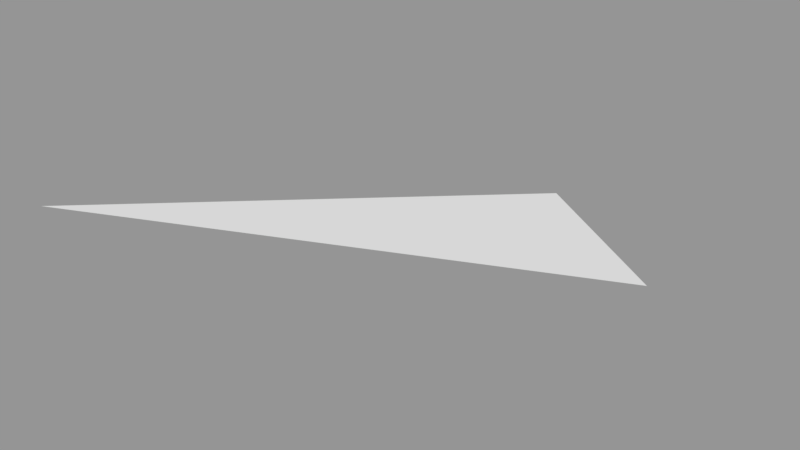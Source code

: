 # Source: Surface004.blend  (saved by Blender 2.79.0; exported with 4.5.12 LTS)
import bpy
from mathutils import Matrix  # noqa: F401  (used for matrix-valued properties, if any)

bpy.ops.wm.read_factory_settings(use_empty=True)
scene = bpy.context.scene
scene.name = 'Scene'

# ---- collections
col_collection_1 = bpy.data.collections.new('Collection 1'); scene.collection.children.link(col_collection_1)

# ---- meshes
me_sphere_005 = bpy.data.meshes.new('Sphere.005')
me_sphere_005.from_pydata([(0.1464, 0.3536, 0.9239), (0.2706, 0.2706, 0.9239), (-6.75e-14, 5.063e-14, 1.0)], [], [(0, 2, 1)])
_ca = me_sphere_005.color_attributes.new('Col', 'BYTE_COLOR', 'CORNER')
_ca.data.foreach_set('color', [1.0, 1.0, 1.0, 1.0, 1.0, 1.0, 1.0, 1.0, 1.0, 1.0, 1.0, 1.0])
me_sphere_005.use_remesh_preserve_volume = False
me_sphere_005.use_remesh_preserve_attributes = False
me_sphere_005.use_mirror_vertex_groups = False
me_sphere_005.update()

# ---- objects
ob_surface004 = bpy.data.objects.new('Surface004', me_sphere_005)

# ---- transforms, parenting, visibility, modifiers, constraints
ob_surface004.location = (0.0, 0.0, 0.0)
ob_surface004.scale = (1e+04, 1e+04, 1e+04)
ob_surface004.lineart.crease_threshold = 0.0

# ---- collection membership
col_collection_1.objects.link(ob_surface004)

# ---- scene / render settings (as saved in the file)
scene.frame_start = 1; scene.frame_end = 250; scene.frame_set(1)
scene.render.engine = 'BLENDER_EEVEE_NEXT'
scene.render.resolution_percentage = 50
scene.render.dither_intensity = 0.0
scene.cycles.use_denoising = False
scene.cycles.samples = 128
scene.cycles.sampling_pattern = 'TABULATED_SOBOL'
scene.cycles.use_adaptive_sampling = False
scene.cycles.use_light_tree = False
scene.cycles.blur_glossy = 0.0
scene.cycles.sample_clamp_indirect = 0.0
scene.view_settings.view_transform = 'Standard'
bpy.context.view_layer.update()

# ---- added for rendering (the .blend has no active camera and no usable light): camera, sun + grey world if the file has none
cam_auto = bpy.data.cameras.new('AutoCamera')
cam_auto.lens = 50.0
cam_auto.sensor_width = 36.0
cam_auto.clip_end = 73342.6
ob_auto_camera = bpy.data.objects.new('AutoCamera', cam_auto)
scene.collection.objects.link(ob_auto_camera)
ob_auto_camera.location = (5532.07, -3247.13, 12962.7)
ob_auto_camera.rotation_euler = (1.09748, -7.21219e-08, 0.694738)
scene.camera = ob_auto_camera
light_auto_sun = bpy.data.lights.new('AutoSun', 'SUN')
light_auto_sun.energy = 3.0
light_auto_sun.angle = 0.0523599
ob_auto_sun = bpy.data.objects.new('AutoSun', light_auto_sun)
scene.collection.objects.link(ob_auto_sun)
ob_auto_sun.rotation_euler = (0.872665, 0.174533, 0.523599)
if scene.world is None:
    world_auto = bpy.data.worlds.new('AutoWorld')
    world_auto.color = (0.3, 0.3, 0.3)
    scene.world = world_auto
bpy.context.view_layer.update()
